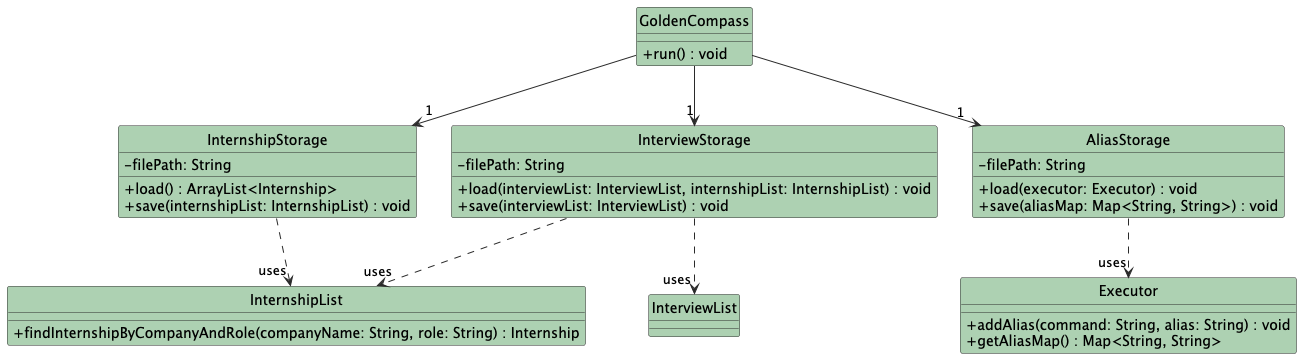

The diagram above was rendered by PlantUML. Its source (embedded in the PNG):
@startuml
hide circle
skinparam classAttributeIconSize 0
skinparam class {
    BackgroundColor #ADD1B2
    ArrowColor #2A2A2A
    BorderColor #2A2A2A
}

class GoldenCompass {
  + run() : void
}

class InternshipStorage {
  - filePath: String
  + load() : ArrayList<Internship>
  + save(internshipList: InternshipList) : void
}

class InterviewStorage {
  - filePath: String
  + load(interviewList: InterviewList, internshipList: InternshipList) : void
  + save(interviewList: InterviewList) : void
}

class AliasStorage {
  - filePath: String
  + load(executor: Executor) : void
  + save(aliasMap: Map<String, String>) : void
}

class InternshipList {
  + findInternshipByCompanyAndRole(companyName: String, role: String) : Internship
}

class InterviewList {
}

class Executor {
  + addAlias(command: String, alias: String) : void
  + getAliasMap() : Map<String, String>
}

GoldenCompass --> "1" InternshipStorage
GoldenCompass --> "1" InterviewStorage
GoldenCompass --> "1" AliasStorage

InternshipStorage ..> "uses" InternshipList
InterviewStorage ..> "uses" InternshipList
InterviewStorage ..> "uses" InterviewList
AliasStorage ..> "uses" Executor
@enduml